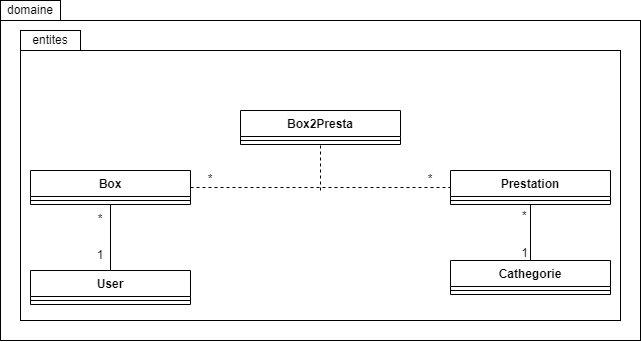

The diagram above was exported from draw.io. Its source (the exported page's mxGraphModel, read from the mxfile embedded in the PNG):
<mxGraphModel dx="934" dy="1881" grid="1" gridSize="10" guides="1" tooltips="1" connect="1" arrows="1" fold="1" page="1" pageScale="1" pageWidth="827" pageHeight="1169" math="0" shadow="0">
  <root>
    <mxCell id="0" />
    <mxCell id="1" parent="0" />
    <mxCell id="8Wuz_022qkBr62MNjuTH-12" value="domaine" style="rounded=0;whiteSpace=wrap;html=1;" vertex="1" parent="1">
      <mxGeometry x="40" y="-40" width="60" height="20" as="geometry" />
    </mxCell>
    <mxCell id="8Wuz_022qkBr62MNjuTH-26" value="" style="rounded=0;whiteSpace=wrap;html=1;" vertex="1" parent="1">
      <mxGeometry x="40" y="-20" width="640" height="320" as="geometry" />
    </mxCell>
    <mxCell id="8Wuz_022qkBr62MNjuTH-27" value="Box" style="swimlane;fontStyle=1;align=center;verticalAlign=top;childLayout=stackLayout;horizontal=1;startSize=26;horizontalStack=0;resizeParent=1;resizeParentMax=0;resizeLast=0;collapsible=1;marginBottom=0;whiteSpace=wrap;html=1;" vertex="1" parent="1">
      <mxGeometry x="70" y="130" width="160" height="34" as="geometry" />
    </mxCell>
    <mxCell id="8Wuz_022qkBr62MNjuTH-29" value="" style="line;strokeWidth=1;fillColor=none;align=left;verticalAlign=middle;spacingTop=-1;spacingLeft=3;spacingRight=3;rotatable=0;labelPosition=right;points=[];portConstraint=eastwest;strokeColor=inherit;" vertex="1" parent="8Wuz_022qkBr62MNjuTH-27">
      <mxGeometry y="26" width="160" height="8" as="geometry" />
    </mxCell>
    <mxCell id="8Wuz_022qkBr62MNjuTH-31" value="Prestation" style="swimlane;fontStyle=1;align=center;verticalAlign=top;childLayout=stackLayout;horizontal=1;startSize=26;horizontalStack=0;resizeParent=1;resizeParentMax=0;resizeLast=0;collapsible=1;marginBottom=0;whiteSpace=wrap;html=1;" vertex="1" parent="1">
      <mxGeometry x="490" y="130" width="160" height="34" as="geometry" />
    </mxCell>
    <mxCell id="8Wuz_022qkBr62MNjuTH-33" value="" style="line;strokeWidth=1;fillColor=none;align=left;verticalAlign=middle;spacingTop=-1;spacingLeft=3;spacingRight=3;rotatable=0;labelPosition=right;points=[];portConstraint=eastwest;strokeColor=inherit;" vertex="1" parent="8Wuz_022qkBr62MNjuTH-31">
      <mxGeometry y="26" width="160" height="8" as="geometry" />
    </mxCell>
    <mxCell id="8Wuz_022qkBr62MNjuTH-35" value="Cathegorie" style="swimlane;fontStyle=1;align=center;verticalAlign=top;childLayout=stackLayout;horizontal=1;startSize=26;horizontalStack=0;resizeParent=1;resizeParentMax=0;resizeLast=0;collapsible=1;marginBottom=0;whiteSpace=wrap;html=1;" vertex="1" parent="1">
      <mxGeometry x="490" y="220" width="160" height="34" as="geometry" />
    </mxCell>
    <mxCell id="8Wuz_022qkBr62MNjuTH-37" value="" style="line;strokeWidth=1;fillColor=none;align=left;verticalAlign=middle;spacingTop=-1;spacingLeft=3;spacingRight=3;rotatable=0;labelPosition=right;points=[];portConstraint=eastwest;strokeColor=inherit;" vertex="1" parent="8Wuz_022qkBr62MNjuTH-35">
      <mxGeometry y="26" width="160" height="8" as="geometry" />
    </mxCell>
    <mxCell id="8Wuz_022qkBr62MNjuTH-39" value="User" style="swimlane;fontStyle=1;align=center;verticalAlign=top;childLayout=stackLayout;horizontal=1;startSize=26;horizontalStack=0;resizeParent=1;resizeParentMax=0;resizeLast=0;collapsible=1;marginBottom=0;whiteSpace=wrap;html=1;" vertex="1" parent="1">
      <mxGeometry x="70" y="230" width="160" height="34" as="geometry" />
    </mxCell>
    <mxCell id="8Wuz_022qkBr62MNjuTH-41" value="" style="line;strokeWidth=1;fillColor=none;align=left;verticalAlign=middle;spacingTop=-1;spacingLeft=3;spacingRight=3;rotatable=0;labelPosition=right;points=[];portConstraint=eastwest;strokeColor=inherit;" vertex="1" parent="8Wuz_022qkBr62MNjuTH-39">
      <mxGeometry y="26" width="160" height="8" as="geometry" />
    </mxCell>
    <mxCell id="8Wuz_022qkBr62MNjuTH-43" value="Box2Presta" style="swimlane;fontStyle=1;align=center;verticalAlign=top;childLayout=stackLayout;horizontal=1;startSize=26;horizontalStack=0;resizeParent=1;resizeParentMax=0;resizeLast=0;collapsible=1;marginBottom=0;whiteSpace=wrap;html=1;" vertex="1" parent="1">
      <mxGeometry x="280" y="70" width="160" height="34" as="geometry" />
    </mxCell>
    <mxCell id="8Wuz_022qkBr62MNjuTH-45" value="" style="line;strokeWidth=1;fillColor=none;align=left;verticalAlign=middle;spacingTop=-1;spacingLeft=3;spacingRight=3;rotatable=0;labelPosition=right;points=[];portConstraint=eastwest;strokeColor=inherit;" vertex="1" parent="8Wuz_022qkBr62MNjuTH-43">
      <mxGeometry y="26" width="160" height="8" as="geometry" />
    </mxCell>
    <mxCell id="8Wuz_022qkBr62MNjuTH-47" value="" style="endArrow=none;startArrow=none;endFill=0;startFill=0;html=1;rounded=0;exitX=0.5;exitY=0;exitDx=0;exitDy=0;entryX=0.5;entryY=1;entryDx=0;entryDy=0;" edge="1" parent="1" source="8Wuz_022qkBr62MNjuTH-39" target="8Wuz_022qkBr62MNjuTH-27">
      <mxGeometry width="160" relative="1" as="geometry">
        <mxPoint x="290" y="210" as="sourcePoint" />
        <mxPoint x="450" y="210" as="targetPoint" />
        <Array as="points" />
      </mxGeometry>
    </mxCell>
    <mxCell id="8Wuz_022qkBr62MNjuTH-49" value="*" style="text;html=1;align=center;verticalAlign=middle;whiteSpace=wrap;rounded=0;" vertex="1" parent="1">
      <mxGeometry x="110" y="164" width="60" height="30" as="geometry" />
    </mxCell>
    <mxCell id="8Wuz_022qkBr62MNjuTH-50" value="1" style="text;html=1;align=center;verticalAlign=middle;whiteSpace=wrap;rounded=0;" vertex="1" parent="1">
      <mxGeometry x="110" y="200" width="60" height="30" as="geometry" />
    </mxCell>
    <mxCell id="8Wuz_022qkBr62MNjuTH-51" value="" style="endArrow=none;startArrow=none;endFill=0;startFill=0;html=1;rounded=0;entryX=0;entryY=0.5;entryDx=0;entryDy=0;exitX=1;exitY=0.5;exitDx=0;exitDy=0;dashed=1;" edge="1" parent="1" source="8Wuz_022qkBr62MNjuTH-27" target="8Wuz_022qkBr62MNjuTH-31">
      <mxGeometry width="160" relative="1" as="geometry">
        <mxPoint x="230" y="120" as="sourcePoint" />
        <mxPoint x="390" y="120.5" as="targetPoint" />
      </mxGeometry>
    </mxCell>
    <mxCell id="8Wuz_022qkBr62MNjuTH-56" value="" style="endArrow=none;html=1;rounded=0;entryX=0.5;entryY=1;entryDx=0;entryDy=0;endSize=6;sourcePerimeterSpacing=0;dashed=1;" edge="1" parent="1" target="8Wuz_022qkBr62MNjuTH-43">
      <mxGeometry width="50" height="50" relative="1" as="geometry">
        <mxPoint x="360" y="150" as="sourcePoint" />
        <mxPoint x="410" y="160" as="targetPoint" />
      </mxGeometry>
    </mxCell>
    <mxCell id="8Wuz_022qkBr62MNjuTH-58" value="*" style="text;html=1;align=center;verticalAlign=middle;whiteSpace=wrap;rounded=0;" vertex="1" parent="1">
      <mxGeometry x="440" y="124" width="60" height="30" as="geometry" />
    </mxCell>
    <mxCell id="8Wuz_022qkBr62MNjuTH-59" value="*" style="text;html=1;align=center;verticalAlign=middle;whiteSpace=wrap;rounded=0;" vertex="1" parent="1">
      <mxGeometry x="220" y="124" width="60" height="30" as="geometry" />
    </mxCell>
    <mxCell id="8Wuz_022qkBr62MNjuTH-77" value="" style="endArrow=none;html=1;rounded=0;entryX=0.5;entryY=0;entryDx=0;entryDy=0;exitX=0.5;exitY=1;exitDx=0;exitDy=0;" edge="1" parent="1" source="8Wuz_022qkBr62MNjuTH-31" target="8Wuz_022qkBr62MNjuTH-35">
      <mxGeometry relative="1" as="geometry">
        <mxPoint x="1030" y="280" as="sourcePoint" />
        <mxPoint x="750" y="220" as="targetPoint" />
      </mxGeometry>
    </mxCell>
    <mxCell id="8Wuz_022qkBr62MNjuTH-78" value="*" style="resizable=0;html=1;whiteSpace=wrap;align=left;verticalAlign=bottom;" connectable="0" vertex="1" parent="8Wuz_022qkBr62MNjuTH-77">
      <mxGeometry x="-1" relative="1" as="geometry">
        <mxPoint x="-10" y="20" as="offset" />
      </mxGeometry>
    </mxCell>
    <mxCell id="8Wuz_022qkBr62MNjuTH-79" value="1" style="resizable=0;html=1;whiteSpace=wrap;align=right;verticalAlign=bottom;" connectable="0" vertex="1" parent="8Wuz_022qkBr62MNjuTH-77">
      <mxGeometry x="1" relative="1" as="geometry">
        <mxPoint x="-1" as="offset" />
      </mxGeometry>
    </mxCell>
    <mxCell id="8Wuz_022qkBr62MNjuTH-98" value="" style="rounded=0;whiteSpace=wrap;html=1;fillColor=none;" vertex="1" parent="1">
      <mxGeometry x="60" y="10" width="600" height="270" as="geometry" />
    </mxCell>
    <mxCell id="8Wuz_022qkBr62MNjuTH-99" value="entites" style="rounded=0;whiteSpace=wrap;html=1;" vertex="1" parent="1">
      <mxGeometry x="60" y="-10" width="60" height="20" as="geometry" />
    </mxCell>
  </root>
</mxGraphModel>